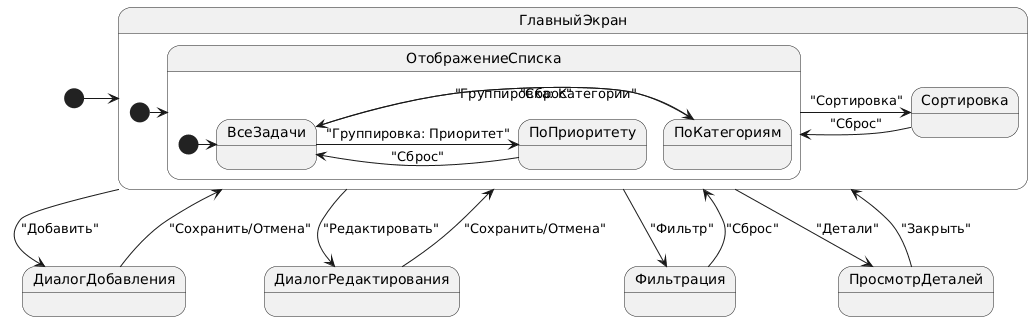

The diagram above was rendered by PlantUML. Its source (embedded in the PNG):
@startuml
[*] -> ГлавныйЭкран
ГлавныйЭкран -> ДиалогДобавления : "Добавить"
ГлавныйЭкран -> ДиалогРедактирования : "Редактировать"
ГлавныйЭкран -> Фильтрация : "Фильтр"
ГлавныйЭкран -> ПросмотрДеталей : "Детали"

ДиалогДобавления --> ГлавныйЭкран : "Сохранить/Отмена"
ДиалогРедактирования --> ГлавныйЭкран : "Сохранить/Отмена"
Фильтрация --> ГлавныйЭкран : "Сброс"
ПросмотрДеталей --> ГлавныйЭкран : "Закрыть"

state ГлавныйЭкран {
  [*] -> ОтображениеСписка
  ОтображениеСписка -> Сортировка : "Сортировка"
  Сортировка -> ОтображениеСписка : "Сброс"
  
  state ОтображениеСписка {
    [*] -> ВсеЗадачи
    ВсеЗадачи -> ПоКатегориям : "Группировка: Категории"
    ВсеЗадачи -> ПоПриоритету : "Группировка: Приоритет"
    ПоКатегориям -> ВсеЗадачи : "Сброс"
    ПоПриоритету -> ВсеЗадачи : "Сброс"
  }
}
@enduml